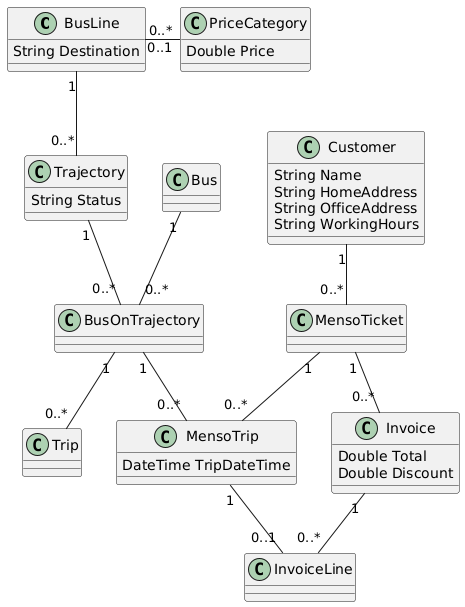

The diagram above was rendered by PlantUML. Its source (embedded in the PNG):
@startuml
class BusLine {
    String Destination
}

class PriceCategory {
    Double Price
}

class Trajectory {
    String Status
}

class Bus {
}

class BusOnTrajectory {
}

class Trip {
}

class MensoTicket {
}

class MensoTrip {
    DateTime TripDateTime
}

class InvoiceLine {
}

class Invoice {
    Double Total
    Double Discount
}

class Customer {
    String Name
    String HomeAddress
    String OfficeAddress
    String WorkingHours
}

BusLine "0..*" - "0..1" PriceCategory
BusLine "1" -- "0..*" Trajectory
Trajectory "1" -- "0..*" BusOnTrajectory
Bus "1" -- "0..*" BusOnTrajectory
BusOnTrajectory "1" -- "0..*" Trip
MensoTicket "1" -- "0..*" MensoTrip
BusOnTrajectory "1" -- "0..*" MensoTrip
MensoTrip "1" -- "0..1" InvoiceLine
Invoice "1" -- "0..*" InvoiceLine
Customer "1" -- "0..*" MensoTicket
MensoTicket "1" -- "0..*" Invoice
@enduml